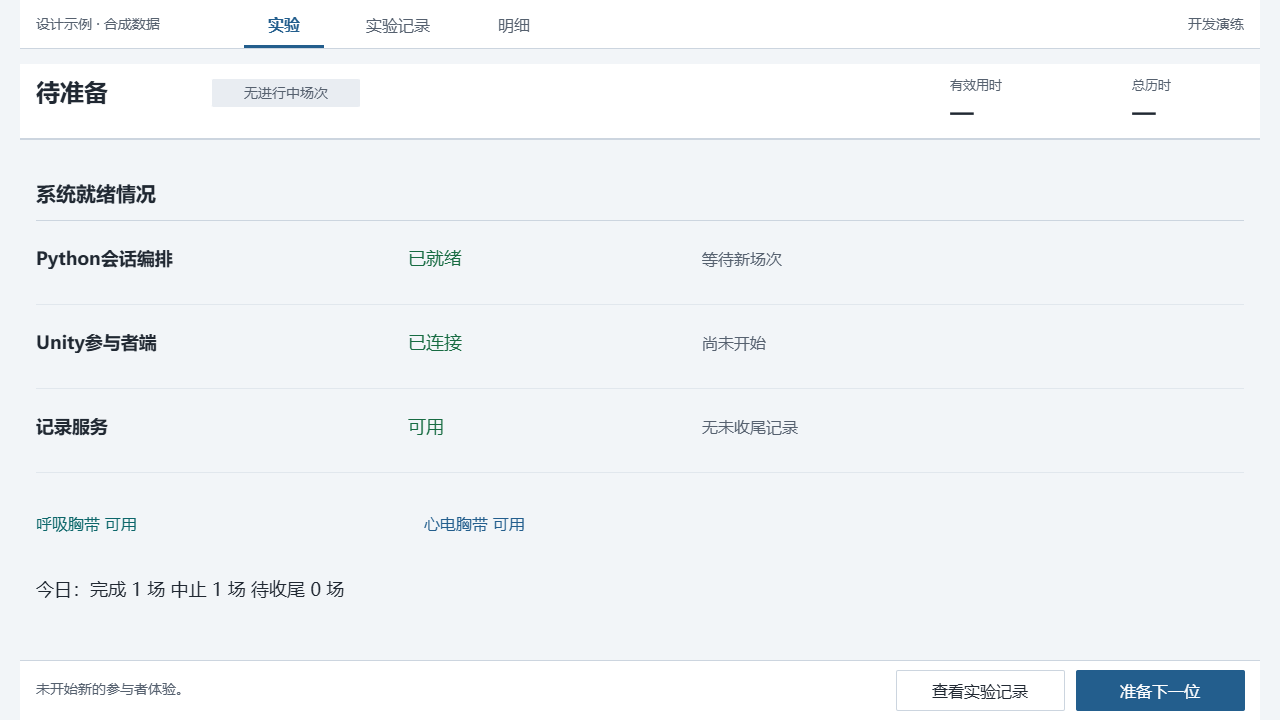

The diagram above was exported from draw.io. Its source (the exported page's mxGraphModel, read from the mxfile embedded in the PNG):
<mxGraphModel dx="822" dy="1473" grid="0" gridSize="10" guides="1" tooltips="1" connect="0" arrows="0" fold="1" page="1" pageScale="1" pageWidth="1280" pageHeight="720" background="#F2F5F8" math="0" shadow="0">
  <root>
    <mxCell id="0" />
    <mxCell id="1" parent="0" />
    <mxCell id="home-canvas" parent="1" style="rounded=0;arcSize=0;fillColor=#F2F5F8;strokeColor=none;fontColor=#202832;fontSize=16;fontFamily=Microsoft YaHei;align=left;verticalAlign=middle;whiteSpace=wrap;html=0;spacingLeft=12;spacingRight=12;" value="" vertex="1">
      <mxGeometry height="720" width="1280" as="geometry" />
    </mxCell>
    <mxCell id="home-2" parent="1" style="rounded=0;arcSize=0;fillColor=#FFFFFF;strokeColor=none;fontColor=#202832;fontSize=16;fontFamily=Microsoft YaHei;align=left;verticalAlign=middle;whiteSpace=wrap;html=0;spacingLeft=12;spacingRight=12;" value="" vertex="1">
      <mxGeometry height="48" width="1240" x="20" as="geometry" />
    </mxCell>
    <mxCell id="home-3" parent="1" style="text;html=0;strokeColor=none;fillColor=none;whiteSpace=wrap;overflow=hidden;fontFamily=Microsoft YaHei;fontSize=14;fontColor=#56616F;fontStyle=0;align=left;verticalAlign=middle;spacing=0;" value="设计示例 · 合成数据" vertex="1">
      <mxGeometry height="28" width="190" x="36" y="10" as="geometry" />
    </mxCell>
    <mxCell id="home-4" parent="1" style="text;html=0;strokeColor=none;fillColor=none;whiteSpace=wrap;overflow=hidden;fontFamily=Microsoft YaHei;fontSize=16;fontColor=#235E8D;fontStyle=1;align=center;verticalAlign=middle;spacing=0;" value="实验" vertex="1">
      <mxGeometry height="28" width="80" x="244" y="10" as="geometry" />
    </mxCell>
    <mxCell id="home-5" parent="1" style="rounded=0;arcSize=0;fillColor=#235E8D;strokeColor=none;fontColor=#202832;fontSize=16;fontFamily=Microsoft YaHei;align=left;verticalAlign=middle;whiteSpace=wrap;html=0;spacingLeft=12;spacingRight=12;" value="" vertex="1">
      <mxGeometry height="3" width="80" x="244" y="45" as="geometry" />
    </mxCell>
    <mxCell id="home-6" parent="1" style="text;html=0;strokeColor=none;fillColor=none;whiteSpace=wrap;overflow=hidden;fontFamily=Microsoft YaHei;fontSize=16;fontColor=#56616F;fontStyle=0;align=center;verticalAlign=middle;spacing=0;" value="实验记录" vertex="1">
      <mxGeometry height="28" width="108" x="344" y="10" as="geometry" />
    </mxCell>
    <mxCell id="home-7" parent="1" style="text;html=0;strokeColor=none;fillColor=none;whiteSpace=wrap;overflow=hidden;fontFamily=Microsoft YaHei;fontSize=16;fontColor=#56616F;fontStyle=0;align=center;verticalAlign=middle;spacing=0;" value="明细" vertex="1">
      <mxGeometry height="28" width="80" x="474" y="10" as="geometry" />
    </mxCell>
    <mxCell id="home-8" parent="1" style="text;html=0;strokeColor=none;fillColor=none;whiteSpace=wrap;overflow=hidden;fontFamily=Microsoft YaHei;fontSize=14;fontColor=#56616F;fontStyle=0;align=right;verticalAlign=middle;spacing=0;" value="开发演练" vertex="1">
      <mxGeometry height="28" width="160" x="1084" y="10" as="geometry" />
    </mxCell>
    <mxCell id="home-9" parent="1" style="rounded=0;arcSize=0;fillColor=#CCD5DF;strokeColor=none;fontColor=#202832;fontSize=16;fontFamily=Microsoft YaHei;align=left;verticalAlign=middle;whiteSpace=wrap;html=0;spacingLeft=12;spacingRight=12;" value="" vertex="1">
      <mxGeometry height="1" width="1240" x="20" y="48" as="geometry" />
    </mxCell>
    <mxCell id="home-10" parent="1" style="rounded=0;arcSize=0;fillColor=#FFFFFF;strokeColor=none;fontColor=#202832;fontSize=16;fontFamily=Microsoft YaHei;align=left;verticalAlign=middle;whiteSpace=wrap;html=0;spacingLeft=12;spacingRight=12;" value="" vertex="1">
      <mxGeometry height="76" width="1240" x="20" y="64" as="geometry" />
    </mxCell>
    <mxCell id="home-11" parent="1" style="text;html=0;strokeColor=none;fillColor=none;whiteSpace=wrap;overflow=hidden;fontFamily=Microsoft YaHei;fontSize=24;fontColor=#202832;fontStyle=1;align=left;verticalAlign=middle;spacing=0;" value="待准备" vertex="1">
      <mxGeometry height="38" width="162" x="36" y="73" as="geometry" />
    </mxCell>
    <mxCell id="home-12" parent="1" style="rounded=1;arcSize=4;fillColor=#E9EDF2;strokeColor=none;fontColor=#56616F;fontSize=14;fontFamily=Microsoft YaHei;align=center;verticalAlign=middle;whiteSpace=wrap;html=0;spacingLeft=12;spacingRight=12;" value="无进行中场次" vertex="1">
      <mxGeometry height="28" width="148" x="212" y="79" as="geometry" />
    </mxCell>
    <mxCell id="home-13" parent="1" style="text;html=0;strokeColor=none;fillColor=none;whiteSpace=wrap;overflow=hidden;fontFamily=Microsoft YaHei;fontSize=13;fontColor=#56616F;fontStyle=0;align=left;verticalAlign=middle;spacing=0;" value="有效用时" vertex="1">
      <mxGeometry height="24" width="112" x="950" y="72" as="geometry" />
    </mxCell>
    <mxCell id="home-14" parent="1" style="text;html=0;strokeColor=none;fillColor=none;whiteSpace=wrap;overflow=hidden;fontFamily=Microsoft YaHei;fontSize=22;fontColor=#202832;fontStyle=1;align=left;verticalAlign=middle;spacing=0;" value="—" vertex="1">
      <mxGeometry height="28" width="112" x="950" y="98" as="geometry" />
    </mxCell>
    <mxCell id="home-15" parent="1" style="text;html=0;strokeColor=none;fillColor=none;whiteSpace=wrap;overflow=hidden;fontFamily=Microsoft YaHei;fontSize=13;fontColor=#56616F;fontStyle=0;align=left;verticalAlign=middle;spacing=0;" value="总历时" vertex="1">
      <mxGeometry height="24" width="112" x="1132" y="72" as="geometry" />
    </mxCell>
    <mxCell id="home-16" parent="1" style="text;html=0;strokeColor=none;fillColor=none;whiteSpace=wrap;overflow=hidden;fontFamily=Microsoft YaHei;fontSize=22;fontColor=#202832;fontStyle=1;align=left;verticalAlign=middle;spacing=0;" value="—" vertex="1">
      <mxGeometry height="28" width="112" x="1132" y="98" as="geometry" />
    </mxCell>
    <mxCell id="home-17" parent="1" style="rounded=0;arcSize=0;fillColor=#CCD5DF;strokeColor=none;fontColor=#202832;fontSize=16;fontFamily=Microsoft YaHei;align=left;verticalAlign=middle;whiteSpace=wrap;html=0;spacingLeft=12;spacingRight=12;" value="" vertex="1">
      <mxGeometry height="2" width="1240" x="20" y="138" as="geometry" />
    </mxCell>
    <mxCell id="home-18" parent="1" style="rounded=0;arcSize=0;fillColor=#FFFFFF;strokeColor=none;fontColor=#202832;fontSize=16;fontFamily=Microsoft YaHei;align=left;verticalAlign=middle;whiteSpace=wrap;html=0;spacingLeft=12;spacingRight=12;" value="" vertex="1">
      <mxGeometry height="60" width="1240" x="20" y="660" as="geometry" />
    </mxCell>
    <mxCell id="home-19" parent="1" style="rounded=0;arcSize=0;fillColor=#CCD5DF;strokeColor=none;fontColor=#202832;fontSize=16;fontFamily=Microsoft YaHei;align=left;verticalAlign=middle;whiteSpace=wrap;html=0;spacingLeft=12;spacingRight=12;" value="" vertex="1">
      <mxGeometry height="1" width="1240" x="20" y="660" as="geometry" />
    </mxCell>
    <mxCell id="home-20" parent="1" style="text;html=0;strokeColor=none;fillColor=none;whiteSpace=wrap;overflow=hidden;fontFamily=Microsoft YaHei;fontSize=20;fontColor=#202832;fontStyle=1;align=left;verticalAlign=middle;spacing=0;" value="系统就绪情况" vertex="1">
      <mxGeometry height="36" width="740" x="36" y="174" as="geometry" />
    </mxCell>
    <mxCell id="home-21" parent="1" style="rounded=0;arcSize=0;fillColor=#CCD5DF;strokeColor=none;fontColor=#202832;fontSize=16;fontFamily=Microsoft YaHei;align=left;verticalAlign=middle;whiteSpace=wrap;html=0;spacingLeft=12;spacingRight=12;" value="" vertex="1">
      <mxGeometry height="1" width="1208" x="36" y="220" as="geometry" />
    </mxCell>
    <mxCell id="home-22" parent="1" style="text;html=0;strokeColor=none;fillColor=none;whiteSpace=wrap;overflow=hidden;fontFamily=Microsoft YaHei;fontSize=18;fontColor=#202832;fontStyle=1;align=left;verticalAlign=middle;spacing=0;" value="Python会话编排" vertex="1">
      <mxGeometry height="32" width="340" x="36" y="242" as="geometry" />
    </mxCell>
    <mxCell id="home-23" parent="1" style="text;html=0;strokeColor=none;fillColor=none;whiteSpace=wrap;overflow=hidden;fontFamily=Microsoft YaHei;fontSize=18;fontColor=#176B42;fontStyle=0;align=left;verticalAlign=middle;spacing=0;" value="已就绪" vertex="1">
      <mxGeometry height="32" width="240" x="408" y="242" as="geometry" />
    </mxCell>
    <mxCell id="home-24" parent="1" style="text;html=0;strokeColor=none;fillColor=none;whiteSpace=wrap;overflow=hidden;fontFamily=Microsoft YaHei;fontSize=16;fontColor=#56616F;fontStyle=0;align=left;verticalAlign=middle;spacing=0;" value="等待新场次" vertex="1">
      <mxGeometry height="32" width="390" x="702" y="242" as="geometry" />
    </mxCell>
    <mxCell id="home-25" parent="1" style="rounded=0;arcSize=0;fillColor=#E1E7ED;strokeColor=none;fontColor=#202832;fontSize=16;fontFamily=Microsoft YaHei;align=left;verticalAlign=middle;whiteSpace=wrap;html=0;spacingLeft=12;spacingRight=12;" value="" vertex="1">
      <mxGeometry height="1" width="1208" x="36" y="304" as="geometry" />
    </mxCell>
    <mxCell id="home-26" parent="1" style="text;html=0;strokeColor=none;fillColor=none;whiteSpace=wrap;overflow=hidden;fontFamily=Microsoft YaHei;fontSize=18;fontColor=#202832;fontStyle=1;align=left;verticalAlign=middle;spacing=0;" value="Unity参与者端" vertex="1">
      <mxGeometry height="32" width="340" x="36" y="326" as="geometry" />
    </mxCell>
    <mxCell id="home-27" parent="1" style="text;html=0;strokeColor=none;fillColor=none;whiteSpace=wrap;overflow=hidden;fontFamily=Microsoft YaHei;fontSize=18;fontColor=#176B42;fontStyle=0;align=left;verticalAlign=middle;spacing=0;" value="已连接" vertex="1">
      <mxGeometry height="32" width="240" x="408" y="326" as="geometry" />
    </mxCell>
    <mxCell id="home-28" parent="1" style="text;html=0;strokeColor=none;fillColor=none;whiteSpace=wrap;overflow=hidden;fontFamily=Microsoft YaHei;fontSize=16;fontColor=#56616F;fontStyle=0;align=left;verticalAlign=middle;spacing=0;" value="尚未开始" vertex="1">
      <mxGeometry height="32" width="390" x="702" y="326" as="geometry" />
    </mxCell>
    <mxCell id="home-29" parent="1" style="rounded=0;arcSize=0;fillColor=#E1E7ED;strokeColor=none;fontColor=#202832;fontSize=16;fontFamily=Microsoft YaHei;align=left;verticalAlign=middle;whiteSpace=wrap;html=0;spacingLeft=12;spacingRight=12;" value="" vertex="1">
      <mxGeometry height="1" width="1208" x="36" y="388" as="geometry" />
    </mxCell>
    <mxCell id="home-30" parent="1" style="text;html=0;strokeColor=none;fillColor=none;whiteSpace=wrap;overflow=hidden;fontFamily=Microsoft YaHei;fontSize=18;fontColor=#202832;fontStyle=1;align=left;verticalAlign=middle;spacing=0;" value="记录服务" vertex="1">
      <mxGeometry height="32" width="340" x="36" y="410" as="geometry" />
    </mxCell>
    <mxCell id="home-31" parent="1" style="text;html=0;strokeColor=none;fillColor=none;whiteSpace=wrap;overflow=hidden;fontFamily=Microsoft YaHei;fontSize=18;fontColor=#176B42;fontStyle=0;align=left;verticalAlign=middle;spacing=0;" value="可用" vertex="1">
      <mxGeometry height="32" width="240" x="408" y="410" as="geometry" />
    </mxCell>
    <mxCell id="home-32" parent="1" style="text;html=0;strokeColor=none;fillColor=none;whiteSpace=wrap;overflow=hidden;fontFamily=Microsoft YaHei;fontSize=16;fontColor=#56616F;fontStyle=0;align=left;verticalAlign=middle;spacing=0;" value="无未收尾记录" vertex="1">
      <mxGeometry height="32" width="390" x="702" y="410" as="geometry" />
    </mxCell>
    <mxCell id="home-33" parent="1" style="rounded=0;arcSize=0;fillColor=#E1E7ED;strokeColor=none;fontColor=#202832;fontSize=16;fontFamily=Microsoft YaHei;align=left;verticalAlign=middle;whiteSpace=wrap;html=0;spacingLeft=12;spacingRight=12;" value="" vertex="1">
      <mxGeometry height="1" width="1208" x="36" y="472" as="geometry" />
    </mxCell>
    <mxCell id="home-34" parent="1" style="text;html=0;strokeColor=none;fillColor=none;whiteSpace=wrap;overflow=hidden;fontFamily=Microsoft YaHei;fontSize=16;fontColor=#0C666A;fontStyle=0;align=left;verticalAlign=middle;spacing=0;" value="呼吸胸带  可用" vertex="1">
      <mxGeometry height="34" width="360" x="36" y="506" as="geometry" />
    </mxCell>
    <mxCell id="home-35" parent="1" style="text;html=0;strokeColor=none;fillColor=none;whiteSpace=wrap;overflow=hidden;fontFamily=Microsoft YaHei;fontSize=16;fontColor=#235E8D;fontStyle=0;align=left;verticalAlign=middle;spacing=0;" value="心电胸带  可用" vertex="1">
      <mxGeometry height="34" width="360" x="424" y="506" as="geometry" />
    </mxCell>
    <mxCell id="home-36" parent="1" style="text;html=0;strokeColor=none;fillColor=none;whiteSpace=wrap;overflow=hidden;fontFamily=Microsoft YaHei;fontSize=18;fontColor=#202832;fontStyle=0;align=left;verticalAlign=middle;spacing=0;" value="今日：完成 1 场    中止 1 场    待收尾 0 场" vertex="1">
      <mxGeometry height="34" width="920" x="36" y="572" as="geometry" />
    </mxCell>
    <mxCell id="home-37" parent="1" style="text;html=0;strokeColor=none;fillColor=none;whiteSpace=wrap;overflow=hidden;fontFamily=Microsoft YaHei;fontSize=14;fontColor=#56616F;fontStyle=0;align=left;verticalAlign=middle;spacing=0;" value="未开始新的参与者体验。" vertex="1">
      <mxGeometry height="30" width="720" x="36" y="674" as="geometry" />
    </mxCell>
    <mxCell id="home-38" parent="1" style="rounded=1;arcSize=4;fillColor=#235E8D;strokeColor=#235E8D;fontColor=#FFFFFF;fontSize=16;fontFamily=Microsoft YaHei;align=center;verticalAlign=middle;whiteSpace=wrap;html=0;spacingLeft=12;spacingRight=12;" value="准备下一位" vertex="1">
      <mxGeometry height="40" width="168" x="1076" y="670" as="geometry" />
    </mxCell>
    <mxCell id="home-39" parent="1" style="rounded=1;arcSize=4;fillColor=#FFFFFF;strokeColor=#CCD5DF;fontColor=#202832;fontSize=16;fontFamily=Microsoft YaHei;align=center;verticalAlign=middle;whiteSpace=wrap;html=0;spacingLeft=12;spacingRight=12;" value="查看实验记录" vertex="1">
      <mxGeometry height="40" width="168" x="896" y="670" as="geometry" />
    </mxCell>
  </root>
</mxGraphModel>